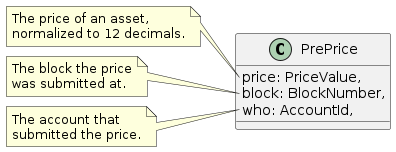

The diagram above was rendered by PlantUML. Its source (embedded in the PNG):
@startuml
class PrePrice {
    price: PriceValue,
    block: BlockNumber,
    who: AccountId,
}

note left of PrePrice::price
The price of an asset,
normalized to 12 decimals.
end note

note left of PrePrice::block
The block the price
was submitted at.
end note

note left of PrePrice::who
The account that
submitted the price.
end note
@enduml